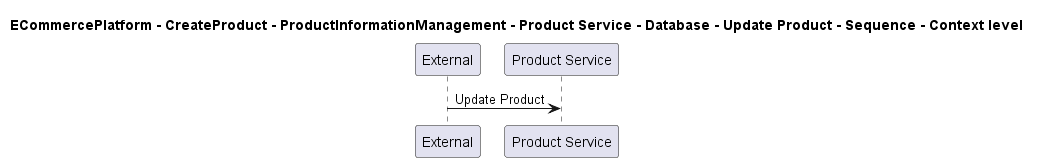

The diagram above was rendered by PlantUML. Its source (embedded in the PNG):
@startuml

title ECommercePlatform - CreateProduct - ProductInformationManagement - Product Service - Database - Update Product - Sequence - Context level

participant "External" as C4InterFlow.SoftwareSystems.ExternalSystem
participant "Product Service" as ECommercePlatform.CreateProduct.ProductInformationManagement.SoftwareSystems.ProductService

C4InterFlow.SoftwareSystems.ExternalSystem -> ECommercePlatform.CreateProduct.ProductInformationManagement.SoftwareSystems.ProductService : Update Product


@enduml